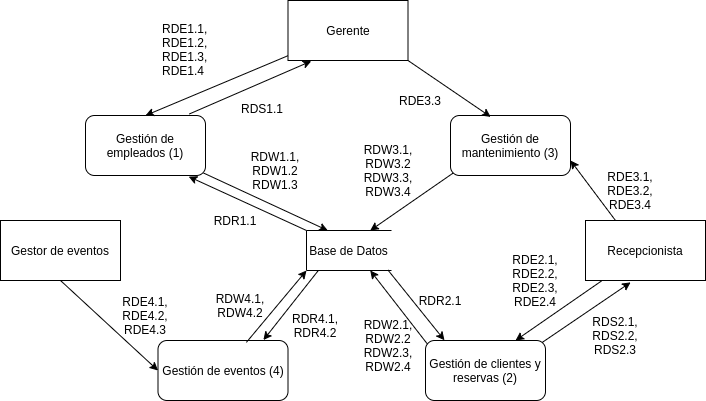

The diagram above was exported from draw.io. Its source (the exported page's mxGraphModel, read from the mxfile embedded in the PNG):
<mxGraphModel dx="1387" dy="786" grid="1" gridSize="10" guides="1" tooltips="1" connect="1" arrows="1" fold="1" page="1" pageScale="1" pageWidth="827" pageHeight="1169" math="0" shadow="0">
  <root>
    <mxCell id="Dfn-1xPTOkayJb5zWacE-0" />
    <mxCell id="Dfn-1xPTOkayJb5zWacE-1" parent="Dfn-1xPTOkayJb5zWacE-0" />
    <mxCell id="oUSnhZtSfKYDPOXO8tqi-0" value="Gestión de empleados (1)" style="rounded=1;whiteSpace=wrap;html=1;" parent="Dfn-1xPTOkayJb5zWacE-1" vertex="1">
      <mxGeometry x="150" y="220" width="120" height="60" as="geometry" />
    </mxCell>
    <mxCell id="oUSnhZtSfKYDPOXO8tqi-1" value="Gestión de clientes y reservas (2)" style="rounded=1;whiteSpace=wrap;html=1;" parent="Dfn-1xPTOkayJb5zWacE-1" vertex="1">
      <mxGeometry x="490" y="445" width="120" height="60" as="geometry" />
    </mxCell>
    <mxCell id="oUSnhZtSfKYDPOXO8tqi-2" value="Gestión de mantenimiento (3)" style="rounded=1;whiteSpace=wrap;html=1;" parent="Dfn-1xPTOkayJb5zWacE-1" vertex="1">
      <mxGeometry x="515" y="220" width="120" height="60" as="geometry" />
    </mxCell>
    <mxCell id="oUSnhZtSfKYDPOXO8tqi-3" value="Gestión de eventos (4)" style="rounded=1;whiteSpace=wrap;html=1;" parent="Dfn-1xPTOkayJb5zWacE-1" vertex="1">
      <mxGeometry x="222.5" y="445" width="130" height="60" as="geometry" />
    </mxCell>
    <mxCell id="wmKRt2rHHQhPDIoBR4UJ-0" value="Gestor de eventos" style="rounded=0;whiteSpace=wrap;html=1;" parent="Dfn-1xPTOkayJb5zWacE-1" vertex="1">
      <mxGeometry x="65" y="325" width="120" height="60" as="geometry" />
    </mxCell>
    <mxCell id="wmKRt2rHHQhPDIoBR4UJ-1" value="RDE4.1, RDE4.2, RDE4.3" style="text;html=1;strokeColor=none;fillColor=none;align=center;verticalAlign=middle;whiteSpace=wrap;rounded=0;" parent="Dfn-1xPTOkayJb5zWacE-1" vertex="1">
      <mxGeometry x="171" y="410" width="78" height="20" as="geometry" />
    </mxCell>
    <mxCell id="wmKRt2rHHQhPDIoBR4UJ-2" value="" style="endArrow=classic;html=1;exitX=0.5;exitY=1;exitDx=0;exitDy=0;entryX=0;entryY=0.5;entryDx=0;entryDy=0;" parent="Dfn-1xPTOkayJb5zWacE-1" source="wmKRt2rHHQhPDIoBR4UJ-0" target="oUSnhZtSfKYDPOXO8tqi-3" edge="1">
      <mxGeometry width="50" height="50" relative="1" as="geometry">
        <mxPoint x="231" y="525" as="sourcePoint" />
        <mxPoint x="249" y="506" as="targetPoint" />
      </mxGeometry>
    </mxCell>
    <mxCell id="-p6v7eFLhYOAorFEvFlE-0" value="Gerente" style="rounded=0;whiteSpace=wrap;html=1;" parent="Dfn-1xPTOkayJb5zWacE-1" vertex="1">
      <mxGeometry x="352.5" y="105" width="120" height="60" as="geometry" />
    </mxCell>
    <mxCell id="-p6v7eFLhYOAorFEvFlE-3" value="&lt;div&gt;RDE1.1,&lt;/div&gt;&lt;div&gt;RDE1.2,&lt;/div&gt;&lt;div&gt;RDE1.3,&lt;/div&gt;&lt;div&gt;RDE1.4&lt;br&gt;&lt;/div&gt;" style="text;whiteSpace=wrap;html=1;" parent="Dfn-1xPTOkayJb5zWacE-1" vertex="1">
      <mxGeometry x="225" y="120" width="90" height="30" as="geometry" />
    </mxCell>
    <mxCell id="-p6v7eFLhYOAorFEvFlE-4" value="RDS1.1" style="text;whiteSpace=wrap;html=1;" parent="Dfn-1xPTOkayJb5zWacE-1" vertex="1">
      <mxGeometry x="304" y="200" width="110" height="30" as="geometry" />
    </mxCell>
    <mxCell id="-p6v7eFLhYOAorFEvFlE-5" value="" style="endArrow=classic;html=1;entryX=0.5;entryY=0;entryDx=0;entryDy=0;" parent="Dfn-1xPTOkayJb5zWacE-1" source="-p6v7eFLhYOAorFEvFlE-0" target="oUSnhZtSfKYDPOXO8tqi-0" edge="1">
      <mxGeometry width="50" height="50" relative="1" as="geometry">
        <mxPoint x="285" y="380" as="sourcePoint" />
        <mxPoint x="335" y="330" as="targetPoint" />
      </mxGeometry>
    </mxCell>
    <mxCell id="-p6v7eFLhYOAorFEvFlE-6" value="" style="endArrow=classic;html=1;entryX=0.194;entryY=1.01;entryDx=0;entryDy=0;entryPerimeter=0;exitX=0.866;exitY=-0.026;exitDx=0;exitDy=0;exitPerimeter=0;" parent="Dfn-1xPTOkayJb5zWacE-1" source="oUSnhZtSfKYDPOXO8tqi-0" target="-p6v7eFLhYOAorFEvFlE-0" edge="1">
      <mxGeometry width="50" height="50" relative="1" as="geometry">
        <mxPoint x="275" y="218" as="sourcePoint" />
        <mxPoint x="215" y="330" as="targetPoint" />
      </mxGeometry>
    </mxCell>
    <mxCell id="EiOvW8s8DL2ZdYTs5971-0" value="Base de Datos" style="shape=partialRectangle;whiteSpace=wrap;html=1;bottom=1;right=0;left=1;top=1;fillColor=none;routingCenterX=0;rotation=0;" parent="Dfn-1xPTOkayJb5zWacE-1" vertex="1">
      <mxGeometry x="371" y="335" width="85" height="40" as="geometry" />
    </mxCell>
    <mxCell id="reU7OWIfU-CgxJ2VTaEm-0" value="" style="endArrow=classic;html=1;entryX=0.75;entryY=0;entryDx=0;entryDy=0;" parent="Dfn-1xPTOkayJb5zWacE-1" source="reU7OWIfU-CgxJ2VTaEm-7" target="oUSnhZtSfKYDPOXO8tqi-1" edge="1">
      <mxGeometry width="50" height="50" relative="1" as="geometry">
        <mxPoint x="675" y="495" as="sourcePoint" />
        <mxPoint x="725" y="445" as="targetPoint" />
      </mxGeometry>
    </mxCell>
    <mxCell id="reU7OWIfU-CgxJ2VTaEm-2" value="" style="endArrow=classic;html=1;exitX=1;exitY=1;exitDx=0;exitDy=0;entryX=0.335;entryY=0.023;entryDx=0;entryDy=0;entryPerimeter=0;" parent="Dfn-1xPTOkayJb5zWacE-1" source="-p6v7eFLhYOAorFEvFlE-0" target="oUSnhZtSfKYDPOXO8tqi-2" edge="1">
      <mxGeometry width="50" height="50" relative="1" as="geometry">
        <mxPoint x="515" y="175" as="sourcePoint" />
        <mxPoint x="565" y="125" as="targetPoint" />
      </mxGeometry>
    </mxCell>
    <mxCell id="reU7OWIfU-CgxJ2VTaEm-3" value="" style="endArrow=classic;html=1;entryX=0.376;entryY=1.031;entryDx=0;entryDy=0;entryPerimeter=0;exitX=0.972;exitY=0.033;exitDx=0;exitDy=0;exitPerimeter=0;" parent="Dfn-1xPTOkayJb5zWacE-1" source="oUSnhZtSfKYDPOXO8tqi-1" target="reU7OWIfU-CgxJ2VTaEm-7" edge="1">
      <mxGeometry width="50" height="50" relative="1" as="geometry">
        <mxPoint x="625" y="445" as="sourcePoint" />
        <mxPoint x="655" y="415" as="targetPoint" />
      </mxGeometry>
    </mxCell>
    <mxCell id="reU7OWIfU-CgxJ2VTaEm-7" value="Recepcionista" style="rounded=0;whiteSpace=wrap;html=1;" parent="Dfn-1xPTOkayJb5zWacE-1" vertex="1">
      <mxGeometry x="650" y="325" width="120" height="60" as="geometry" />
    </mxCell>
    <mxCell id="reU7OWIfU-CgxJ2VTaEm-9" value="" style="endArrow=classic;html=1;exitX=0.25;exitY=0;exitDx=0;exitDy=0;entryX=1;entryY=0.75;entryDx=0;entryDy=0;" parent="Dfn-1xPTOkayJb5zWacE-1" source="reU7OWIfU-CgxJ2VTaEm-7" target="oUSnhZtSfKYDPOXO8tqi-2" edge="1">
      <mxGeometry width="50" height="50" relative="1" as="geometry">
        <mxPoint x="565" y="375" as="sourcePoint" />
        <mxPoint x="615" y="325" as="targetPoint" />
        <Array as="points" />
      </mxGeometry>
    </mxCell>
    <mxCell id="reU7OWIfU-CgxJ2VTaEm-11" style="edgeStyle=orthogonalEdgeStyle;rounded=0;orthogonalLoop=1;jettySize=auto;html=1;exitX=0.5;exitY=1;exitDx=0;exitDy=0;" parent="Dfn-1xPTOkayJb5zWacE-1" source="wmKRt2rHHQhPDIoBR4UJ-1" target="wmKRt2rHHQhPDIoBR4UJ-1" edge="1">
      <mxGeometry relative="1" as="geometry" />
    </mxCell>
    <mxCell id="reU7OWIfU-CgxJ2VTaEm-13" value="RDE3.3" style="text;html=1;strokeColor=none;fillColor=none;align=center;verticalAlign=middle;whiteSpace=wrap;rounded=0;" parent="Dfn-1xPTOkayJb5zWacE-1" vertex="1">
      <mxGeometry x="465" y="195" width="40" height="20" as="geometry" />
    </mxCell>
    <mxCell id="reU7OWIfU-CgxJ2VTaEm-14" value="RDE3.1, RDE3.2, RDE3.4" style="text;html=1;strokeColor=none;fillColor=none;align=center;verticalAlign=middle;whiteSpace=wrap;rounded=0;" parent="Dfn-1xPTOkayJb5zWacE-1" vertex="1">
      <mxGeometry x="675" y="285" width="40" height="20" as="geometry" />
    </mxCell>
    <mxCell id="rCD98Z8hI1W2ixab_H-V-1" value="" style="endArrow=classic;html=1;entryX=0;entryY=1;entryDx=0;entryDy=0;exitX=0.68;exitY=0.031;exitDx=0;exitDy=0;exitPerimeter=0;" parent="Dfn-1xPTOkayJb5zWacE-1" source="oUSnhZtSfKYDPOXO8tqi-3" target="EiOvW8s8DL2ZdYTs5971-0" edge="1">
      <mxGeometry width="50" height="50" relative="1" as="geometry">
        <mxPoint x="320" y="440" as="sourcePoint" />
        <mxPoint x="625" y="365" as="targetPoint" />
      </mxGeometry>
    </mxCell>
    <mxCell id="rCD98Z8hI1W2ixab_H-V-2" value="" style="endArrow=classic;html=1;exitX=0.136;exitY=1.008;exitDx=0;exitDy=0;exitPerimeter=0;entryX=0.811;entryY=-0.008;entryDx=0;entryDy=0;entryPerimeter=0;" parent="Dfn-1xPTOkayJb5zWacE-1" source="EiOvW8s8DL2ZdYTs5971-0" target="oUSnhZtSfKYDPOXO8tqi-3" edge="1">
      <mxGeometry width="50" height="50" relative="1" as="geometry">
        <mxPoint x="575" y="415" as="sourcePoint" />
        <mxPoint x="320" y="447" as="targetPoint" />
      </mxGeometry>
    </mxCell>
    <mxCell id="rCD98Z8hI1W2ixab_H-V-3" value="&lt;div&gt;RDW4.1,&lt;/div&gt;&lt;div&gt;RDW4.2&lt;br&gt;&lt;/div&gt;" style="text;html=1;strokeColor=none;fillColor=none;align=center;verticalAlign=middle;whiteSpace=wrap;rounded=0;" parent="Dfn-1xPTOkayJb5zWacE-1" vertex="1">
      <mxGeometry x="285" y="400" width="40" height="20" as="geometry" />
    </mxCell>
    <mxCell id="ITqqnmKp-ZJ2bQc3_-sT-0" value="&lt;div&gt;RDR4.1,&lt;/div&gt;&lt;div&gt;RDR4.2&lt;br&gt;&lt;/div&gt;" style="text;html=1;strokeColor=none;fillColor=none;align=center;verticalAlign=middle;whiteSpace=wrap;rounded=0;" parent="Dfn-1xPTOkayJb5zWacE-1" vertex="1">
      <mxGeometry x="360" y="420" width="40" height="20" as="geometry" />
    </mxCell>
    <mxCell id="1Li_sBHeVTasHybwVXY4-0" value="" style="endArrow=classic;html=1;entryX=0.25;entryY=0;entryDx=0;entryDy=0;exitX=0.985;exitY=0.96;exitDx=0;exitDy=0;exitPerimeter=0;" parent="Dfn-1xPTOkayJb5zWacE-1" source="oUSnhZtSfKYDPOXO8tqi-0" target="EiOvW8s8DL2ZdYTs5971-0" edge="1">
      <mxGeometry width="50" height="50" relative="1" as="geometry">
        <mxPoint x="335" y="365" as="sourcePoint" />
        <mxPoint x="385" y="315" as="targetPoint" />
      </mxGeometry>
    </mxCell>
    <mxCell id="1Li_sBHeVTasHybwVXY4-1" value="" style="endArrow=classic;html=1;exitX=0;exitY=0;exitDx=0;exitDy=0;entryX=0.86;entryY=1.018;entryDx=0;entryDy=0;entryPerimeter=0;" parent="Dfn-1xPTOkayJb5zWacE-1" source="EiOvW8s8DL2ZdYTs5971-0" target="oUSnhZtSfKYDPOXO8tqi-0" edge="1">
      <mxGeometry width="50" height="50" relative="1" as="geometry">
        <mxPoint x="335" y="365" as="sourcePoint" />
        <mxPoint x="385" y="315" as="targetPoint" />
      </mxGeometry>
    </mxCell>
    <mxCell id="1Li_sBHeVTasHybwVXY4-2" value="" style="endArrow=classic;html=1;exitX=0.017;exitY=0.062;exitDx=0;exitDy=0;entryX=0.75;entryY=1;entryDx=0;entryDy=0;exitPerimeter=0;" parent="Dfn-1xPTOkayJb5zWacE-1" source="oUSnhZtSfKYDPOXO8tqi-1" target="EiOvW8s8DL2ZdYTs5971-0" edge="1">
      <mxGeometry width="50" height="50" relative="1" as="geometry">
        <mxPoint x="535" y="365" as="sourcePoint" />
        <mxPoint x="585" y="315" as="targetPoint" />
      </mxGeometry>
    </mxCell>
    <mxCell id="1Li_sBHeVTasHybwVXY4-3" value="" style="endArrow=classic;html=1;exitX=0.959;exitY=0.991;exitDx=0;exitDy=0;entryX=0.158;entryY=-0.004;entryDx=0;entryDy=0;entryPerimeter=0;exitPerimeter=0;" parent="Dfn-1xPTOkayJb5zWacE-1" source="EiOvW8s8DL2ZdYTs5971-0" target="oUSnhZtSfKYDPOXO8tqi-1" edge="1">
      <mxGeometry width="50" height="50" relative="1" as="geometry">
        <mxPoint x="535" y="365" as="sourcePoint" />
        <mxPoint x="585" y="315" as="targetPoint" />
      </mxGeometry>
    </mxCell>
    <mxCell id="1Li_sBHeVTasHybwVXY4-4" value="" style="endArrow=classic;html=1;exitX=0.023;exitY=0.958;exitDx=0;exitDy=0;entryX=0.75;entryY=0;entryDx=0;entryDy=0;exitPerimeter=0;" parent="Dfn-1xPTOkayJb5zWacE-1" source="oUSnhZtSfKYDPOXO8tqi-2" target="EiOvW8s8DL2ZdYTs5971-0" edge="1">
      <mxGeometry width="50" height="50" relative="1" as="geometry">
        <mxPoint x="565" y="365" as="sourcePoint" />
        <mxPoint x="615" y="315" as="targetPoint" />
      </mxGeometry>
    </mxCell>
    <mxCell id="A06A_veUm2DKckKfwgLd-0" value="&lt;div&gt;RDW1.1,&lt;/div&gt;&lt;div&gt;RDW1.2&lt;/div&gt;&lt;div&gt;RDW1.3&lt;br&gt;&lt;/div&gt;" style="text;html=1;strokeColor=none;fillColor=none;align=center;verticalAlign=middle;whiteSpace=wrap;rounded=0;" parent="Dfn-1xPTOkayJb5zWacE-1" vertex="1">
      <mxGeometry x="320" y="265" width="40" height="20" as="geometry" />
    </mxCell>
    <mxCell id="A06A_veUm2DKckKfwgLd-1" value="RDR1.1" style="text;html=1;strokeColor=none;fillColor=none;align=center;verticalAlign=middle;whiteSpace=wrap;rounded=0;" parent="Dfn-1xPTOkayJb5zWacE-1" vertex="1">
      <mxGeometry x="280" y="315" width="40" height="20" as="geometry" />
    </mxCell>
    <mxCell id="A06A_veUm2DKckKfwgLd-2" value="&lt;div&gt;RDE2.1,&lt;/div&gt;&lt;div&gt;RDE2.2,&lt;/div&gt;&lt;div&gt;RDE2.3,&lt;/div&gt;&lt;div&gt;RDE2.4&lt;br&gt;&lt;/div&gt;" style="text;html=1;strokeColor=none;fillColor=none;align=center;verticalAlign=middle;whiteSpace=wrap;rounded=0;" parent="Dfn-1xPTOkayJb5zWacE-1" vertex="1">
      <mxGeometry x="580" y="375" width="40" height="20" as="geometry" />
    </mxCell>
    <mxCell id="A06A_veUm2DKckKfwgLd-3" value="&lt;div&gt;RDS2.1,&lt;/div&gt;&lt;div&gt;RDS2.2,&lt;/div&gt;&lt;div&gt;RDS2.3&lt;br&gt;&lt;/div&gt;" style="text;html=1;strokeColor=none;fillColor=none;align=center;verticalAlign=middle;whiteSpace=wrap;rounded=0;" parent="Dfn-1xPTOkayJb5zWacE-1" vertex="1">
      <mxGeometry x="660" y="430" width="40" height="20" as="geometry" />
    </mxCell>
    <mxCell id="A06A_veUm2DKckKfwgLd-5" value="&lt;div&gt;RDW2.1,&lt;/div&gt;&lt;div&gt;RDW2.2&lt;/div&gt;&lt;div&gt;RDW2.3,&lt;/div&gt;&lt;div&gt;RDW2.4&lt;br&gt;&lt;/div&gt;" style="text;html=1;strokeColor=none;fillColor=none;align=center;verticalAlign=middle;whiteSpace=wrap;rounded=0;" parent="Dfn-1xPTOkayJb5zWacE-1" vertex="1">
      <mxGeometry x="432.5" y="440" width="40" height="20" as="geometry" />
    </mxCell>
    <mxCell id="A06A_veUm2DKckKfwgLd-6" value="RDR2.1" style="text;html=1;strokeColor=none;fillColor=none;align=center;verticalAlign=middle;whiteSpace=wrap;rounded=0;" parent="Dfn-1xPTOkayJb5zWacE-1" vertex="1">
      <mxGeometry x="485" y="395" width="40" height="20" as="geometry" />
    </mxCell>
    <mxCell id="A06A_veUm2DKckKfwgLd-7" value="&lt;div&gt;RDW3.1,&lt;/div&gt;&lt;div&gt;RDW3.2&lt;/div&gt;&lt;div&gt;RDW3.3,&lt;/div&gt;&lt;div&gt;RDW3.4&lt;br&gt;&lt;/div&gt;" style="text;html=1;strokeColor=none;fillColor=none;align=center;verticalAlign=middle;whiteSpace=wrap;rounded=0;" parent="Dfn-1xPTOkayJb5zWacE-1" vertex="1">
      <mxGeometry x="432.5" y="265" width="40" height="20" as="geometry" />
    </mxCell>
  </root>
</mxGraphModel>